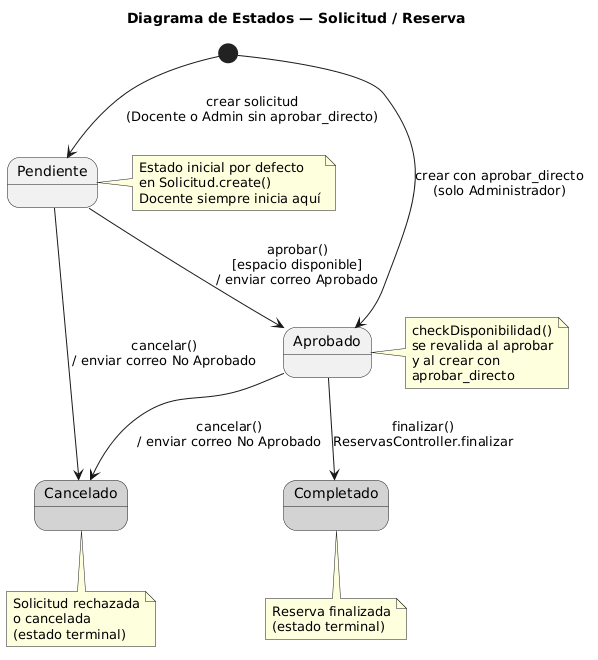

The diagram above was rendered by PlantUML. Its source (embedded in the PNG):
@startuml
title Diagrama de Estados — Solicitud / Reserva
skinparam state {
  BackgroundColor<<final>> LightGray
}

[*] --> Pendiente : crear solicitud\n(Docente o Admin sin aprobar_directo)

state "Pendiente" as Pendiente
state "Aprobado" as Aprobado
state "Completado" as Completado <<final>>
state "Cancelado" as Cancelado <<final>>

' Creación directa por Admin
[*] --> Aprobado : crear con aprobar_directo\n(solo Administrador)

Pendiente --> Aprobado : aprobar()\n[espacio disponible]\n/ enviar correo Aprobado
Pendiente --> Cancelado : cancelar()\n/ enviar correo No Aprobado

Aprobado --> Completado : finalizar()\nReservasController.finalizar
Aprobado --> Cancelado : cancelar()\n/ enviar correo No Aprobado

note right of Pendiente
  Estado inicial por defecto
  en Solicitud.create()
  Docente siempre inicia aquí
end note

note right of Aprobado
  checkDisponibilidad()
  se revalida al aprobar
  y al crear con
  aprobar_directo
end note

note bottom of Completado
  Reserva finalizada
  (estado terminal)
end note

note bottom of Cancelado
  Solicitud rechazada
  o cancelada
  (estado terminal)
end note
@enduml